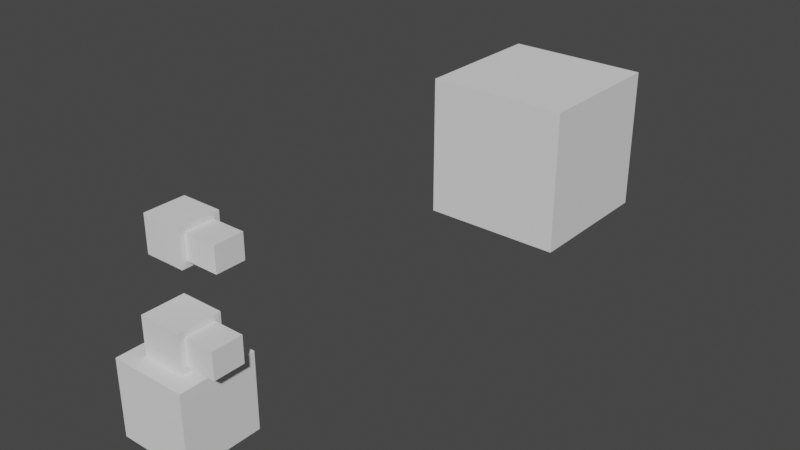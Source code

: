 # Source: basic.blend  (saved by Blender 3.5.10; exported with 4.5.12 LTS)
import bpy
from mathutils import Matrix  # noqa: F401  (used for matrix-valued properties, if any)

bpy.ops.wm.read_factory_settings(use_empty=True)
scene = bpy.context.scene
scene.name = 'Scene'

# ---- collections
col_collection = bpy.data.collections.new('Collection'); scene.collection.children.link(col_collection)

# ---- node groups
ng_geometry_nodes_003 = bpy.data.node_groups.new('Geometry Nodes.003', 'GeometryNodeTree')
_s = ng_geometry_nodes_003.interface.new_socket(name='Geometry', in_out='OUTPUT', socket_type='NodeSocketGeometry')
_s = ng_geometry_nodes_003.interface.new_socket(name='Attribute', in_out='OUTPUT', socket_type='NodeSocketColor')
_s.default_value = (0.0, 0.0, 0.0, 0.0)
_s = ng_geometry_nodes_003.interface.new_socket(name='Geometry', in_out='INPUT', socket_type='NodeSocketGeometry')
ng_geometry_nodes_003.is_modifier = True
_N = ng_geometry_nodes_003.nodes; _L = ng_geometry_nodes_003.links
n0 = _N.new('NodeGroupInput'); n0.name = 'Group Input'; n0.location = (-146, -4)
n1 = _N.new('NodeGroupOutput'); n1.name = 'Group Output'; n1.location = (420, 66)
n2 = _N.new('GeometryNodeCaptureAttribute'); n2.name = 'Capture Attribute'; n2.location = (116, 55)
n2.capture_items.clear()
n2.inputs[1].default_value = (0.8837, 0.0, 1.0, 1.0)
_L.new(n2.outputs[0], n1.inputs[0])
_L.new(n0.outputs[0], n2.inputs[0])
_L.new(n2.outputs[1], n1.inputs[1])
n1.is_active_output = True

# ---- world
world_world = bpy.data.worlds.new('World'); scene.world = world_world
world_world.use_nodes = True; world_world.node_tree.nodes.clear()
_N = world_world.node_tree.nodes; _L = world_world.node_tree.links
n0 = _N.new('ShaderNodeOutputWorld'); n0.name = 'World Output'; n0.location = (300, 300)
n1 = _N.new('ShaderNodeBackground'); n1.name = 'Background'; n1.location = (10, 300)
n1.inputs[0].default_value = (0.05088, 0.05088, 0.05088, 1.0)
_L.new(n1.outputs[0], n0.inputs[0])
n0.is_active_output = True
world_world.color = (0.05088, 0.05088, 0.05088)
world_world.use_sun_shadow = False
world_world.sun_shadow_jitter_overblur = 0.0

# ---- meshes
me_cube_001 = bpy.data.meshes.new('Cube.001')
me_cube_001.from_pydata([(-1.0, -1.0, 0.0), (-0.5604, -0.5604, 2.0), (-1.0, 1.0, 0.0), (-0.5604, 0.5604, 2.0), (1.0, -1.0, 0.0), (0.5604, -0.4026, 2.158), (1.0, 1.0, 0.0), (0.5604, 0.4026, 2.158), (-1.0, -1.0, 2.0), (-1.0, 1.0, 2.0), (1.0, 1.0, 2.0), (1.0, -1.0, 2.0), (-0.5604, -0.5604, 2.998), (-0.5604, 0.5604, 2.998), (0.5604, 0.4026, 2.841), (0.5604, -0.4026, 2.841), (0.5604, 0.5604, 2.0), (0.5604, -0.5604, 2.0), (0.5604, 0.5604, 2.998), (0.5604, -0.5604, 2.998), (1.363, 0.4026, 2.158), (1.363, -0.4026, 2.158), (1.363, 0.4026, 2.841), (1.363, -0.4026, 2.841), (-1.972, 0.7994, 3.33), (-1.972, 1.92, 3.33), (-0.8514, 0.9572, 3.488), (-0.8514, 1.762, 3.488), (-1.972, 0.7994, 4.329), (-1.972, 1.92, 4.329), (-0.8514, 1.762, 4.171), (-0.8514, 0.9572, 4.171), (-0.8514, 1.92, 3.33), (-0.8514, 0.7994, 3.33), (-0.8514, 1.92, 4.329), (-0.8514, 0.7994, 4.329), (0.05127, 0.9572, 3.488), (0.05127, 1.762, 3.488), (0.05127, 1.762, 4.171), (0.05127, 0.9572, 4.171)], [], [(0, 8, 9, 2), (2, 9, 10, 6), (6, 10, 11, 4), (4, 11, 8, 0), (2, 6, 4, 0), (7, 14, 22, 20), (1, 3, 9, 8), (3, 16, 10, 9), (16, 17, 11, 10), (17, 1, 8, 11), (18, 13, 12, 19), (3, 1, 12, 13), (1, 17, 19, 12), (16, 3, 13, 18), (7, 5, 17, 16), (15, 14, 18, 19), (14, 7, 16, 18), (5, 15, 19, 17), (21, 20, 22, 23), (5, 7, 20, 21), (15, 5, 21, 23), (14, 15, 23, 22), (34, 29, 28, 35), (25, 24, 28, 29), (24, 33, 35, 28), (32, 25, 29, 34), (27, 26, 33, 32), (31, 30, 34, 35), (30, 27, 32, 34), (26, 31, 35, 33), (31, 26, 36, 39), (30, 31, 39, 38), (27, 30, 38, 37), (26, 27, 37, 36), (36, 37, 38, 39), (33, 24, 25, 32)])
_uv = me_cube_001.uv_layers.new(name='UVMap')
_uv.uv.foreach_set('vector', [0.0, 0.0, 0.0, 1.0, 1.0, 1.0, 1.0, 0.0, 0.0, 0.0, 0.0, 1.0, 1.0, 1.0, 1.0, 0.0, 1.0, 0.0, 1.0, 1.0, 0.0, 1.0, 0.0, 0.0, 1.0, 0.0, 1.0, 1.0, 0.0, 1.0, 0.0, 0.0, 0.3055, 0.6089, 0.7675, 0.6089, 0.7675, 0.1468, 0.3055, 0.1468, -0.09793, 0.07603, -0.09793, 0.924, 0.8986, 0.924, 0.8986, 0.07603, 0.2198, 0.2198, 0.2198, 0.7802, 0.0, 1.0, 0.0, 0.0, 0.2198, 0.7802, 0.7802, 0.7802, 1.0, 1.0, 0.0, 1.0, 0.7802, 0.7802, 0.7802, 0.2198, 1.0, 0.0, 1.0, 1.0, 0.7802, 0.2198, 0.2198, 0.2198, 0.0, 0.0, 1.0, 0.0, 0.8125, 1.0, -0.1875, 1.0, -0.1875, 0.0, 0.8125, 0.0, 1.0, -0.001052, 0.0, -0.001052, 0.0, 0.8897, 1.0, 0.8897, -0.1875, -0.001052, 0.8125, -0.001052, 0.8125, 0.8897, -0.1875, 0.8897, 0.8125, -0.001052, -0.1875, -0.001052, -0.1875, 0.8897, 0.8125, 0.8897, 0.8592, 0.1398, 0.1408, 0.1398, 0.0, -0.001052, 1.0, -0.001052, 0.1408, 0.7489, 0.8592, 0.7489, 1.0, 0.8897, 0.0, 0.8897, 0.8592, 0.7489, 0.8592, 0.1398, 1.0, -0.001052, 1.0, 0.8897, 0.1408, 0.1398, 0.1408, 0.7489, 0.0, 0.8897, 0.0, -0.001052, 0.0, 0.07603, 1.0, 0.07603, 1.0, 0.924, 0.0, 0.924, -0.09793, 0.0, -0.09793, 1.0, 0.8986, 1.0, 0.8986, 0.0, -0.09793, 0.924, -0.09793, 0.07603, 0.8986, 0.07603, 0.8986, 0.924, -0.09793, 1.0, -0.09793, 0.0, 0.8986, 0.0, 0.8986, 1.0, 0.5231, 0.777, -0.03081, 0.777, -0.03081, 0.223, 0.5231, 0.223, 0.777, 0.2533, 0.223, 0.2533, 0.223, 0.7467, 0.777, 0.7467, -0.03081, 0.2533, 0.5231, 0.2533, 0.5231, 0.7467, -0.03081, 0.7467, 0.5231, 0.2533, -0.03081, 0.2533, -0.03081, 0.7467, 0.5231, 0.7467, 0.699, 0.3313, 0.301, 0.3313, 0.223, 0.2533, 0.777, 0.2533, 0.301, 0.6687, 0.699, 0.6687, 0.777, 0.7467, 0.223, 0.7467, 0.699, 0.6687, 0.699, 0.3313, 0.777, 0.2533, 0.777, 0.7467, 0.301, 0.3313, 0.301, 0.6687, 0.223, 0.7467, 0.223, 0.2533, 0.5231, 0.6687, 0.5231, 0.3313, 0.9692, 0.3313, 0.9692, 0.6687, 0.5231, 0.699, 0.5231, 0.301, 0.9692, 0.301, 0.9692, 0.699, 0.5231, 0.3313, 0.5231, 0.6687, 0.9692, 0.6687, 0.9692, 0.3313, 0.5231, 0.301, 0.5231, 0.699, 0.9692, 0.699, 0.9692, 0.301, 0.301, 0.3313, 0.699, 0.3313, 0.699, 0.6687, 0.301, 0.6687, 0.5231, 0.223, -0.03081, 0.223, -0.03081, 0.777, 0.5231, 0.777])
_ca = me_cube_001.color_attributes.new('Attribute', 'BYTE_COLOR', 'CORNER')
_ca.data.foreach_set('color', [0.2307, 1.0, 0.0, 1.0, 1.0, 0.855, 0.0, 1.0, 1.0, 1.0, 1.0, 1.0, 1.0, 1.0, 1.0, 1.0, 0.0, 1.0, 0.004391, 1.0, 0.0, 1.0, 0.004391, 1.0, 0.0, 1.0, 0.004391, 1.0, 0.0, 1.0, 0.004391, 1.0, 1.0, 0.0, 0.01764, 1.0, 1.0, 0.0, 0.01764, 1.0, 1.0, 0.855, 0.0, 1.0, 0.2307, 1.0, 0.0, 1.0, 0.2307, 1.0, 0.0, 1.0, 1.0, 0.855, 0.0, 1.0, 1.0, 0.855, 0.0, 1.0, 0.2307, 1.0, 0.0, 1.0, 1.0, 1.0, 1.0, 1.0, 1.0, 1.0, 1.0, 1.0, 0.2307, 1.0, 0.0, 1.0, 0.2307, 1.0, 0.0, 1.0, 1.0, 1.0, 1.0, 1.0, 1.0, 1.0, 1.0, 1.0, 1.0, 1.0, 1.0, 1.0, 1.0, 1.0, 1.0, 1.0, 1.0, 1.0, 1.0, 1.0, 1.0, 0.9647, 0.7084, 1.0, 1.0, 0.9473, 0.0, 1.0, 1.0, 0.855, 0.0, 1.0, 1.0, 0.9647, 0.7084, 1.0, 1.0, 1.0, 1.0, 1.0, 1.0, 0.855, 0.0, 1.0, 1.0, 0.9473, 0.0, 1.0, 1.0, 1.0, 1.0, 1.0, 1.0, 1.0, 1.0, 1.0, 1.0, 0.855, 0.0, 1.0, 1.0, 0.855, 0.0, 1.0, 1.0, 1.0, 1.0, 1.0, 1.0, 1.0, 1.0, 1.0, 1.0, 0.855, 0.0, 1.0, 1.0, 0.855, 0.0, 1.0, 0.004777, 0.0, 1.0, 1.0, 0.004777, 0.0, 1.0, 1.0, 0.004777, 0.0, 1.0, 1.0, 0.004777, 0.0, 1.0, 1.0, 1.0, 1.0, 1.0, 1.0, 1.0, 1.0, 1.0, 1.0, 1.0, 1.0, 1.0, 1.0, 1.0, 1.0, 1.0, 1.0, 1.0, 1.0, 1.0, 1.0, 1.0, 1.0, 1.0, 1.0, 1.0, 1.0, 1.0, 1.0, 1.0, 1.0, 1.0, 1.0, 1.0, 1.0, 1.0, 1.0, 1.0, 1.0, 1.0, 1.0, 1.0, 1.0, 1.0, 1.0, 1.0, 1.0, 1.0, 1.0, 1.0, 1.0, 1.0, 1.0, 1.0, 1.0, 1.0, 1.0, 1.0, 1.0, 1.0, 1.0, 1.0, 1.0, 1.0, 1.0, 1.0, 1.0, 1.0, 1.0, 1.0, 1.0, 1.0, 1.0, 1.0, 1.0, 1.0, 1.0, 1.0, 1.0, 1.0, 1.0, 1.0, 1.0, 1.0, 1.0, 1.0, 1.0, 1.0, 1.0, 1.0, 1.0, 1.0, 1.0, 1.0, 1.0, 1.0, 1.0, 1.0, 1.0, 1.0, 1.0, 1.0, 1.0, 1.0, 1.0, 1.0, 1.0, 1.0, 1.0, 1.0, 1.0, 1.0, 1.0, 1.0, 1.0, 1.0, 1.0, 1.0, 1.0, 1.0, 1.0, 1.0, 1.0, 1.0, 1.0, 1.0, 1.0, 1.0, 1.0, 1.0, 1.0, 1.0, 1.0, 1.0, 1.0, 1.0, 1.0, 1.0, 1.0, 1.0, 1.0, 1.0, 1.0, 1.0, 1.0, 1.0, 1.0, 1.0, 1.0, 1.0, 1.0, 1.0, 1.0, 1.0, 1.0, 1.0, 1.0, 1.0, 1.0, 1.0, 1.0, 1.0, 1.0, 1.0, 1.0, 1.0, 1.0, 1.0, 1.0, 1.0, 1.0, 1.0, 1.0, 1.0, 1.0, 1.0, 1.0, 1.0, 0.0, 0.01298, 1.0, 1.0, 0.0, 0.01298, 1.0, 1.0, 0.0, 0.01298, 1.0, 1.0, 0.0, 0.01298, 1.0, 1.0, 0.0, 0.01298, 1.0, 1.0, 0.0, 0.01298, 1.0, 1.0, 0.0, 0.01298, 1.0, 1.0, 0.0, 0.01298, 1.0, 1.0, 0.0, 0.01298, 1.0, 1.0, 0.0, 0.01298, 1.0, 1.0, 0.0, 0.01298, 1.0, 1.0, 0.0, 0.01298, 1.0, 1.0, 0.0, 0.01298, 1.0, 1.0, 0.0, 0.01298, 1.0, 1.0, 0.0, 0.01298, 1.0, 1.0, 0.0, 0.01298, 1.0, 1.0, 0.0, 0.01298, 1.0, 1.0, 0.0, 0.01298, 1.0, 1.0, 0.0, 0.01298, 1.0, 1.0, 0.0, 0.01298, 1.0, 1.0, 0.0, 0.01298, 1.0, 1.0, 0.0, 0.01298, 1.0, 1.0, 0.0, 0.01298, 1.0, 1.0, 0.0, 0.01298, 1.0, 1.0, 0.0, 0.01298, 1.0, 1.0, 0.0, 0.01298, 1.0, 1.0, 0.0, 0.01298, 1.0, 1.0, 0.0, 0.01298, 1.0, 1.0, 0.0, 0.01298, 1.0, 1.0, 0.0, 0.01298, 1.0, 1.0, 0.0, 0.01298, 1.0, 1.0, 0.0, 0.01298, 1.0, 1.0, 0.0, 0.01298, 1.0, 1.0, 0.0, 0.01298, 1.0, 1.0, 0.0, 0.01298, 1.0, 1.0, 0.0, 0.01298, 1.0, 1.0, 0.0, 0.01298, 1.0, 1.0, 0.0, 0.01298, 1.0, 1.0, 0.0, 0.01298, 1.0, 1.0, 0.0, 0.01298, 1.0, 1.0, 0.0, 0.01298, 1.0, 1.0, 0.0, 0.01298, 1.0, 1.0, 0.0, 0.01298, 1.0, 1.0, 0.0, 0.01298, 1.0, 1.0, 0.0, 0.01298, 1.0, 1.0, 0.0, 0.01298, 1.0, 1.0, 0.0, 0.01298, 1.0, 1.0, 0.0, 0.01298, 1.0, 1.0, 0.0, 0.01298, 1.0, 1.0, 0.0, 0.01298, 1.0, 1.0, 0.0, 0.01298, 1.0, 1.0, 0.0, 0.01298, 1.0, 1.0, 0.0, 0.01298, 1.0, 1.0, 0.0, 0.01298, 1.0, 1.0, 0.0, 0.01298, 1.0, 1.0, 0.0, 0.01298, 1.0])
me_cube_001.use_paint_bone_selection = False
me_cube_001.use_paint_mask = True
me_cube_001.update()
me_cube = bpy.data.meshes.new('Cube')
me_cube.from_pydata([(-1.0, -1.0, -1.0), (-1.0, -1.0, 1.0), (-1.0, 1.0, -1.0), (-1.0, 1.0, 1.0), (1.0, -1.0, -1.0), (1.0, -1.0, 1.0), (1.0, 1.0, -1.0), (1.0, 1.0, 1.0)], [], [(0, 1, 3, 2), (2, 3, 7, 6), (6, 7, 5, 4), (4, 5, 1, 0), (2, 6, 4, 0), (7, 3, 1, 5)])
_uv = me_cube.uv_layers.new(name='UVMap')
_uv.uv.foreach_set('vector', [0.375, 0.0, 0.625, 0.0, 0.625, 0.25, 0.375, 0.25, 0.375, 0.25, 0.625, 0.25, 0.625, 0.5, 0.375, 0.5, 0.375, 0.5, 0.625, 0.5, 0.625, 0.75, 0.375, 0.75, 0.375, 0.75, 0.625, 0.75, 0.625, 1.0, 0.375, 1.0, 0.125, 0.5, 0.375, 0.5, 0.375, 0.75, 0.125, 0.75, 0.625, 0.5, 0.875, 0.5, 0.875, 0.75, 0.625, 0.75])
_ca = me_cube.color_attributes.new('Color', 'BYTE_COLOR', 'CORNER')
_ca.data.foreach_set('color', [0.0, 0.0, 0.0, 1.0, 0.0, 0.0, 0.0, 1.0, 1.0, 0.9473, 0.0, 1.0, 0.0, 0.0, 0.0, 1.0, 0.0, 0.0, 0.0, 1.0, 1.0, 0.9473, 0.0, 1.0, 1.0, 0.9473, 0.0, 1.0, 0.0, 0.0, 0.0, 1.0, 0.0, 0.0, 0.0, 1.0, 1.0, 0.9473, 0.0, 1.0, 1.0, 0.9473, 0.0, 1.0, 1.0, 0.9473, 0.0, 1.0, 1.0, 0.9473, 0.0, 1.0, 1.0, 0.9473, 0.0, 1.0, 0.0, 0.0, 0.0, 1.0, 0.0, 0.0, 0.0, 1.0, 0.0, 0.0, 0.0, 1.0, 0.0, 0.0, 0.0, 1.0, 1.0, 0.9473, 0.0, 1.0, 0.0, 0.0, 0.0, 1.0, 1.0, 0.9473, 0.0, 1.0, 1.0, 0.9473, 0.0, 1.0, 0.0, 0.0, 0.0, 1.0, 1.0, 0.9473, 0.0, 1.0])
me_cube.update()

# ---- objects
ob_cube = bpy.data.objects.new('Cube', me_cube_001)
ob_cube_001 = bpy.data.objects.new('Cube.001', me_cube)

# ---- transforms, parenting, visibility, modifiers, constraints
ob_cube.location = (0.0, 0.0, 0.0)
ob_cube.scale = (0.5, 0.5, 0.5)
ob_cube_001.location = (0.006531, 6.401, 1.286)
_m = ob_cube_001.modifiers.new('GeometryNodes', 'NODES')
_m.node_group = ng_geometry_nodes_003

# ---- collection membership
col_collection.objects.link(ob_cube)
col_collection.objects.link(ob_cube_001)

# ---- scene / render settings (as saved in the file)
scene.frame_start = 1; scene.frame_end = 250; scene.frame_set(1)
scene.render.engine = 'BLENDER_EEVEE_NEXT'
scene.cycles.sampling_pattern = 'TABULATED_SOBOL'
scene.view_settings.view_transform = 'Filmic'
bpy.context.view_layer.update()

# ---- added for rendering (the .blend has no active camera and no usable light): camera, sun
cam_auto = bpy.data.cameras.new('AutoCamera')
cam_auto.lens = 50.0
cam_auto.sensor_width = 36.0
cam_auto.clip_end = 1000.0
ob_auto_camera = bpy.data.objects.new('AutoCamera', cam_auto)
scene.collection.objects.link(ob_auto_camera)
ob_auto_camera.location = (7.83817, -5.9475, 7.40817)
ob_auto_camera.rotation_euler = (1.09748, -7.21219e-08, 0.694738)
scene.camera = ob_auto_camera
light_auto_sun = bpy.data.lights.new('AutoSun', 'SUN')
light_auto_sun.energy = 3.0
light_auto_sun.angle = 0.0523599
ob_auto_sun = bpy.data.objects.new('AutoSun', light_auto_sun)
scene.collection.objects.link(ob_auto_sun)
ob_auto_sun.rotation_euler = (0.872665, 0.174533, 0.523599)
bpy.context.view_layer.update()
